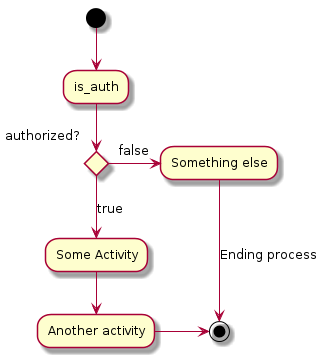

The diagram above was rendered by PlantUML. Its source (embedded in the PNG):
@startuml

    (*) --> "is_auth"

    if "Is authorized?" then
      -->[true] "Some Activity"
      --> "Another activity"
      -right-> (*)
    else
      ->[false] "Something else"
      -->[Ending process] (*)
    endif

@enduml